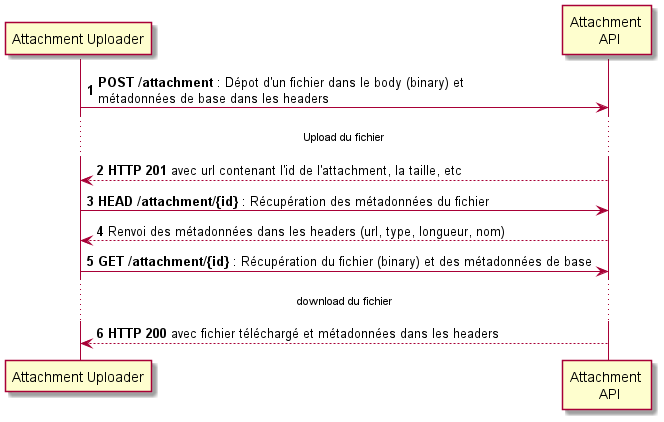

The diagram above was rendered by PlantUML. Its source (embedded in the PNG):
@startuml
'https://plantuml.com/sequence-diagram
autonumber

"Attachment Uploader" -> "Attachment \n API" : **POST /attachment** : Dépot d'un fichier dans le body (binary) et \nmétadonnées de base dans les headers
... Upload du fichier ...
"Attachment \n API" --> "Attachment Uploader" : **HTTP 201** avec url contenant l'id de l'attachment, la taille, etc
"Attachment Uploader" -> "Attachment \n API" : **HEAD /attachment/{id}** : Récupération des métadonnées du fichier
"Attachment \n API" --> "Attachment Uploader" : Renvoi des métadonnées dans les headers (url, type, longueur, nom)
"Attachment Uploader" -> "Attachment \n API" : **GET /attachment/{id}** : Récupération du fichier (binary) et des métadonnées de base
... download du fichier ...
"Attachment \n API" --> "Attachment Uploader" : **HTTP 200** avec fichier téléchargé et métadonnées dans les headers
@enduml